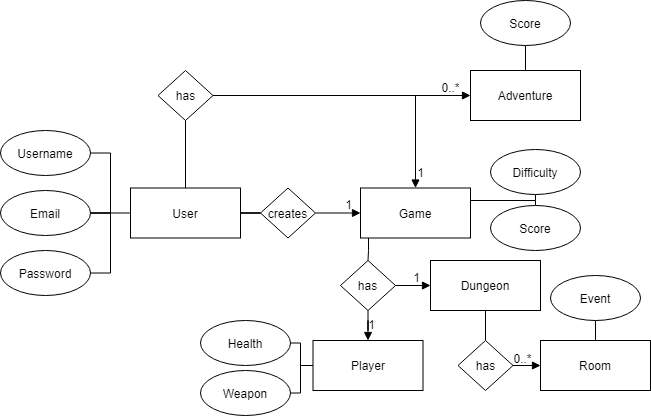

The diagram above was exported from draw.io. Its source (the exported page's mxGraphModel, read from the mxfile embedded in the PNG):
<mxGraphModel dx="1185" dy="635" grid="1" gridSize="10" guides="1" tooltips="1" connect="1" arrows="1" fold="1" page="1" pageScale="1" pageWidth="850" pageHeight="1100" math="0" shadow="0">
  <root>
    <mxCell id="0" />
    <mxCell id="1" parent="0" />
    <mxCell id="NByc6VBkdOIpp5ycz3RU-10" style="edgeStyle=orthogonalEdgeStyle;rounded=0;orthogonalLoop=1;jettySize=auto;html=1;entryX=0.5;entryY=1;entryDx=0;entryDy=0;endArrow=none;endFill=0;" edge="1" parent="1" source="NByc6VBkdOIpp5ycz3RU-1" target="NByc6VBkdOIpp5ycz3RU-9">
      <mxGeometry relative="1" as="geometry" />
    </mxCell>
    <mxCell id="NByc6VBkdOIpp5ycz3RU-16" style="edgeStyle=orthogonalEdgeStyle;rounded=0;orthogonalLoop=1;jettySize=auto;html=1;endArrow=none;endFill=0;entryX=0;entryY=0.5;entryDx=0;entryDy=0;" edge="1" parent="1" source="NByc6VBkdOIpp5ycz3RU-1" target="NByc6VBkdOIpp5ycz3RU-17">
      <mxGeometry relative="1" as="geometry">
        <mxPoint x="320" y="282.5" as="targetPoint" />
      </mxGeometry>
    </mxCell>
    <mxCell id="NByc6VBkdOIpp5ycz3RU-1" value="User" style="rounded=0;whiteSpace=wrap;html=1;" vertex="1" parent="1">
      <mxGeometry x="190" y="257.5" width="110" height="50" as="geometry" />
    </mxCell>
    <mxCell id="NByc6VBkdOIpp5ycz3RU-5" style="edgeStyle=orthogonalEdgeStyle;rounded=0;orthogonalLoop=1;jettySize=auto;html=1;entryX=0;entryY=0.5;entryDx=0;entryDy=0;endArrow=none;endFill=0;" edge="1" parent="1" source="NByc6VBkdOIpp5ycz3RU-2" target="NByc6VBkdOIpp5ycz3RU-1">
      <mxGeometry relative="1" as="geometry" />
    </mxCell>
    <mxCell id="NByc6VBkdOIpp5ycz3RU-2" value="Username" style="ellipse;whiteSpace=wrap;html=1;" vertex="1" parent="1">
      <mxGeometry x="60" y="200" width="90" height="45" as="geometry" />
    </mxCell>
    <mxCell id="NByc6VBkdOIpp5ycz3RU-7" style="edgeStyle=orthogonalEdgeStyle;rounded=0;orthogonalLoop=1;jettySize=auto;html=1;endArrow=none;endFill=0;" edge="1" parent="1" source="NByc6VBkdOIpp5ycz3RU-3">
      <mxGeometry relative="1" as="geometry">
        <mxPoint x="170" y="280" as="targetPoint" />
      </mxGeometry>
    </mxCell>
    <mxCell id="NByc6VBkdOIpp5ycz3RU-3" value="Password" style="ellipse;whiteSpace=wrap;html=1;" vertex="1" parent="1">
      <mxGeometry x="60" y="320" width="90" height="45" as="geometry" />
    </mxCell>
    <mxCell id="NByc6VBkdOIpp5ycz3RU-6" style="edgeStyle=orthogonalEdgeStyle;rounded=0;orthogonalLoop=1;jettySize=auto;html=1;endArrow=none;endFill=0;" edge="1" parent="1" source="NByc6VBkdOIpp5ycz3RU-4">
      <mxGeometry relative="1" as="geometry">
        <mxPoint x="170" y="282.5" as="targetPoint" />
      </mxGeometry>
    </mxCell>
    <mxCell id="NByc6VBkdOIpp5ycz3RU-4" value="Email" style="ellipse;whiteSpace=wrap;html=1;" vertex="1" parent="1">
      <mxGeometry x="60" y="260" width="90" height="45" as="geometry" />
    </mxCell>
    <mxCell id="NByc6VBkdOIpp5ycz3RU-11" style="edgeStyle=orthogonalEdgeStyle;rounded=0;orthogonalLoop=1;jettySize=auto;html=1;endArrow=block;endFill=1;entryX=0;entryY=0.5;entryDx=0;entryDy=0;" edge="1" parent="1" source="NByc6VBkdOIpp5ycz3RU-9" target="NByc6VBkdOIpp5ycz3RU-12">
      <mxGeometry relative="1" as="geometry">
        <mxPoint x="300" y="165" as="targetPoint" />
      </mxGeometry>
    </mxCell>
    <mxCell id="NByc6VBkdOIpp5ycz3RU-9" value="has" style="rhombus;whiteSpace=wrap;html=1;" vertex="1" parent="1">
      <mxGeometry x="217.5" y="140" width="55" height="50" as="geometry" />
    </mxCell>
    <mxCell id="NByc6VBkdOIpp5ycz3RU-15" style="edgeStyle=orthogonalEdgeStyle;rounded=0;orthogonalLoop=1;jettySize=auto;html=1;entryX=0.5;entryY=1;entryDx=0;entryDy=0;endArrow=none;endFill=0;" edge="1" parent="1" source="NByc6VBkdOIpp5ycz3RU-12" target="NByc6VBkdOIpp5ycz3RU-14">
      <mxGeometry relative="1" as="geometry" />
    </mxCell>
    <mxCell id="NByc6VBkdOIpp5ycz3RU-12" value="Adventure" style="rounded=0;whiteSpace=wrap;html=1;" vertex="1" parent="1">
      <mxGeometry x="530" y="140" width="110" height="50" as="geometry" />
    </mxCell>
    <mxCell id="NByc6VBkdOIpp5ycz3RU-14" value="Score" style="ellipse;whiteSpace=wrap;html=1;" vertex="1" parent="1">
      <mxGeometry x="540" y="70" width="90" height="45" as="geometry" />
    </mxCell>
    <mxCell id="NByc6VBkdOIpp5ycz3RU-20" style="edgeStyle=orthogonalEdgeStyle;rounded=0;orthogonalLoop=1;jettySize=auto;html=1;entryX=0;entryY=0.5;entryDx=0;entryDy=0;endArrow=block;endFill=1;" edge="1" parent="1" source="NByc6VBkdOIpp5ycz3RU-17" target="NByc6VBkdOIpp5ycz3RU-19">
      <mxGeometry relative="1" as="geometry" />
    </mxCell>
    <mxCell id="NByc6VBkdOIpp5ycz3RU-17" value="creates" style="rhombus;whiteSpace=wrap;html=1;" vertex="1" parent="1">
      <mxGeometry x="320" y="257.5" width="55" height="50" as="geometry" />
    </mxCell>
    <mxCell id="NByc6VBkdOIpp5ycz3RU-22" style="edgeStyle=orthogonalEdgeStyle;rounded=0;orthogonalLoop=1;jettySize=auto;html=1;entryX=0.5;entryY=0;entryDx=0;entryDy=0;endArrow=none;endFill=0;" edge="1" parent="1" source="NByc6VBkdOIpp5ycz3RU-19" target="NByc6VBkdOIpp5ycz3RU-21">
      <mxGeometry relative="1" as="geometry">
        <Array as="points">
          <mxPoint x="428" y="320" />
          <mxPoint x="428" y="320" />
        </Array>
      </mxGeometry>
    </mxCell>
    <mxCell id="NByc6VBkdOIpp5ycz3RU-29" style="edgeStyle=orthogonalEdgeStyle;rounded=0;orthogonalLoop=1;jettySize=auto;html=1;entryX=0.5;entryY=1;entryDx=0;entryDy=0;endArrow=none;endFill=0;exitX=1;exitY=0.5;exitDx=0;exitDy=0;" edge="1" parent="1" source="NByc6VBkdOIpp5ycz3RU-19" target="NByc6VBkdOIpp5ycz3RU-28">
      <mxGeometry relative="1" as="geometry">
        <Array as="points">
          <mxPoint x="530" y="270" />
          <mxPoint x="595" y="270" />
        </Array>
      </mxGeometry>
    </mxCell>
    <mxCell id="NByc6VBkdOIpp5ycz3RU-19" value="Game" style="rounded=0;whiteSpace=wrap;html=1;" vertex="1" parent="1">
      <mxGeometry x="420" y="257.5" width="110" height="50" as="geometry" />
    </mxCell>
    <mxCell id="NByc6VBkdOIpp5ycz3RU-24" style="edgeStyle=orthogonalEdgeStyle;rounded=0;orthogonalLoop=1;jettySize=auto;html=1;entryX=0.5;entryY=0;entryDx=0;entryDy=0;endArrow=block;endFill=1;" edge="1" parent="1" source="NByc6VBkdOIpp5ycz3RU-21" target="NByc6VBkdOIpp5ycz3RU-23">
      <mxGeometry relative="1" as="geometry" />
    </mxCell>
    <mxCell id="NByc6VBkdOIpp5ycz3RU-46" style="edgeStyle=orthogonalEdgeStyle;rounded=0;orthogonalLoop=1;jettySize=auto;html=1;entryX=0;entryY=0.5;entryDx=0;entryDy=0;endArrow=block;endFill=1;" edge="1" parent="1" source="NByc6VBkdOIpp5ycz3RU-21" target="NByc6VBkdOIpp5ycz3RU-45">
      <mxGeometry relative="1" as="geometry" />
    </mxCell>
    <mxCell id="NByc6VBkdOIpp5ycz3RU-21" value="has" style="rhombus;whiteSpace=wrap;html=1;" vertex="1" parent="1">
      <mxGeometry x="400" y="330" width="55" height="50" as="geometry" />
    </mxCell>
    <mxCell id="NByc6VBkdOIpp5ycz3RU-23" value="Player" style="rounded=0;whiteSpace=wrap;html=1;" vertex="1" parent="1">
      <mxGeometry x="372.5" y="410" width="110" height="50" as="geometry" />
    </mxCell>
    <mxCell id="NByc6VBkdOIpp5ycz3RU-30" style="edgeStyle=orthogonalEdgeStyle;rounded=0;orthogonalLoop=1;jettySize=auto;html=1;entryX=0;entryY=0.5;entryDx=0;entryDy=0;endArrow=none;endFill=0;" edge="1" parent="1" source="NByc6VBkdOIpp5ycz3RU-25" target="NByc6VBkdOIpp5ycz3RU-23">
      <mxGeometry relative="1" as="geometry">
        <Array as="points">
          <mxPoint x="360" y="412" />
          <mxPoint x="360" y="435" />
        </Array>
      </mxGeometry>
    </mxCell>
    <mxCell id="NByc6VBkdOIpp5ycz3RU-25" value="Health" style="ellipse;whiteSpace=wrap;html=1;" vertex="1" parent="1">
      <mxGeometry x="260" y="390" width="90" height="45" as="geometry" />
    </mxCell>
    <mxCell id="NByc6VBkdOIpp5ycz3RU-31" style="edgeStyle=orthogonalEdgeStyle;rounded=0;orthogonalLoop=1;jettySize=auto;html=1;entryX=0;entryY=0.5;entryDx=0;entryDy=0;endArrow=none;endFill=0;" edge="1" parent="1" source="NByc6VBkdOIpp5ycz3RU-26" target="NByc6VBkdOIpp5ycz3RU-23">
      <mxGeometry relative="1" as="geometry">
        <Array as="points">
          <mxPoint x="360" y="462" />
          <mxPoint x="360" y="435" />
        </Array>
      </mxGeometry>
    </mxCell>
    <mxCell id="NByc6VBkdOIpp5ycz3RU-26" value="Weapon" style="ellipse;whiteSpace=wrap;html=1;" vertex="1" parent="1">
      <mxGeometry x="260" y="440" width="90" height="45" as="geometry" />
    </mxCell>
    <mxCell id="NByc6VBkdOIpp5ycz3RU-28" value="Difficulty" style="ellipse;whiteSpace=wrap;html=1;" vertex="1" parent="1">
      <mxGeometry x="550" y="219" width="90" height="45" as="geometry" />
    </mxCell>
    <mxCell id="NByc6VBkdOIpp5ycz3RU-33" style="edgeStyle=orthogonalEdgeStyle;rounded=0;orthogonalLoop=1;jettySize=auto;html=1;endArrow=none;endFill=0;" edge="1" parent="1" source="NByc6VBkdOIpp5ycz3RU-32">
      <mxGeometry relative="1" as="geometry">
        <mxPoint x="595" y="270" as="targetPoint" />
        <Array as="points">
          <mxPoint x="595" y="283" />
        </Array>
      </mxGeometry>
    </mxCell>
    <mxCell id="NByc6VBkdOIpp5ycz3RU-32" value="Score" style="ellipse;whiteSpace=wrap;html=1;" vertex="1" parent="1">
      <mxGeometry x="550" y="275" width="90" height="45" as="geometry" />
    </mxCell>
    <mxCell id="NByc6VBkdOIpp5ycz3RU-48" style="edgeStyle=orthogonalEdgeStyle;rounded=0;orthogonalLoop=1;jettySize=auto;html=1;entryX=0.5;entryY=0;entryDx=0;entryDy=0;endArrow=none;endFill=0;" edge="1" parent="1" source="NByc6VBkdOIpp5ycz3RU-45" target="NByc6VBkdOIpp5ycz3RU-47">
      <mxGeometry relative="1" as="geometry" />
    </mxCell>
    <mxCell id="NByc6VBkdOIpp5ycz3RU-45" value="Dungeon" style="rounded=0;whiteSpace=wrap;html=1;" vertex="1" parent="1">
      <mxGeometry x="490" y="330" width="110" height="50" as="geometry" />
    </mxCell>
    <mxCell id="NByc6VBkdOIpp5ycz3RU-50" style="edgeStyle=orthogonalEdgeStyle;rounded=0;orthogonalLoop=1;jettySize=auto;html=1;entryX=0;entryY=0.5;entryDx=0;entryDy=0;endArrow=block;endFill=1;" edge="1" parent="1" source="NByc6VBkdOIpp5ycz3RU-47" target="NByc6VBkdOIpp5ycz3RU-49">
      <mxGeometry relative="1" as="geometry" />
    </mxCell>
    <mxCell id="NByc6VBkdOIpp5ycz3RU-47" value="has" style="rhombus;whiteSpace=wrap;html=1;" vertex="1" parent="1">
      <mxGeometry x="517.5" y="410" width="55" height="50" as="geometry" />
    </mxCell>
    <mxCell id="NByc6VBkdOIpp5ycz3RU-60" style="edgeStyle=orthogonalEdgeStyle;rounded=0;orthogonalLoop=1;jettySize=auto;html=1;entryX=0.5;entryY=1;entryDx=0;entryDy=0;startArrow=none;startFill=0;endArrow=none;endFill=0;" edge="1" parent="1" source="NByc6VBkdOIpp5ycz3RU-49" target="NByc6VBkdOIpp5ycz3RU-59">
      <mxGeometry relative="1" as="geometry" />
    </mxCell>
    <mxCell id="NByc6VBkdOIpp5ycz3RU-49" value="Room" style="rounded=0;whiteSpace=wrap;html=1;" vertex="1" parent="1">
      <mxGeometry x="600" y="410" width="110" height="50" as="geometry" />
    </mxCell>
    <mxCell id="NByc6VBkdOIpp5ycz3RU-51" value="1" style="text;html=1;align=center;verticalAlign=middle;resizable=0;points=[];autosize=1;strokeColor=none;" vertex="1" parent="1">
      <mxGeometry x="398" y="264" width="20" height="20" as="geometry" />
    </mxCell>
    <mxCell id="NByc6VBkdOIpp5ycz3RU-53" value="" style="endArrow=none;html=1;exitX=0.5;exitY=0;exitDx=0;exitDy=0;startArrow=block;startFill=1;endFill=0;" edge="1" parent="1" source="NByc6VBkdOIpp5ycz3RU-19">
      <mxGeometry width="50" height="50" relative="1" as="geometry">
        <mxPoint x="380" y="250" as="sourcePoint" />
        <mxPoint x="475" y="165" as="targetPoint" />
      </mxGeometry>
    </mxCell>
    <mxCell id="NByc6VBkdOIpp5ycz3RU-54" value="1" style="text;html=1;align=center;verticalAlign=middle;resizable=0;points=[];autosize=1;strokeColor=none;" vertex="1" parent="1">
      <mxGeometry x="470" y="231.5" width="20" height="20" as="geometry" />
    </mxCell>
    <mxCell id="NByc6VBkdOIpp5ycz3RU-55" value="0..*" style="text;html=1;align=center;verticalAlign=middle;resizable=0;points=[];autosize=1;strokeColor=none;" vertex="1" parent="1">
      <mxGeometry x="495" y="147" width="30" height="20" as="geometry" />
    </mxCell>
    <mxCell id="NByc6VBkdOIpp5ycz3RU-56" value="1" style="text;html=1;align=center;verticalAlign=middle;resizable=0;points=[];autosize=1;strokeColor=none;" vertex="1" parent="1">
      <mxGeometry x="421" y="384" width="20" height="20" as="geometry" />
    </mxCell>
    <mxCell id="NByc6VBkdOIpp5ycz3RU-57" value="1" style="text;html=1;align=center;verticalAlign=middle;resizable=0;points=[];autosize=1;strokeColor=none;" vertex="1" parent="1">
      <mxGeometry x="466" y="337" width="20" height="20" as="geometry" />
    </mxCell>
    <mxCell id="NByc6VBkdOIpp5ycz3RU-58" value="0..*" style="text;html=1;align=center;verticalAlign=middle;resizable=0;points=[];autosize=1;strokeColor=none;" vertex="1" parent="1">
      <mxGeometry x="567" y="418" width="30" height="20" as="geometry" />
    </mxCell>
    <mxCell id="NByc6VBkdOIpp5ycz3RU-59" value="Event" style="ellipse;whiteSpace=wrap;html=1;" vertex="1" parent="1">
      <mxGeometry x="610" y="345" width="90" height="45" as="geometry" />
    </mxCell>
  </root>
</mxGraphModel>